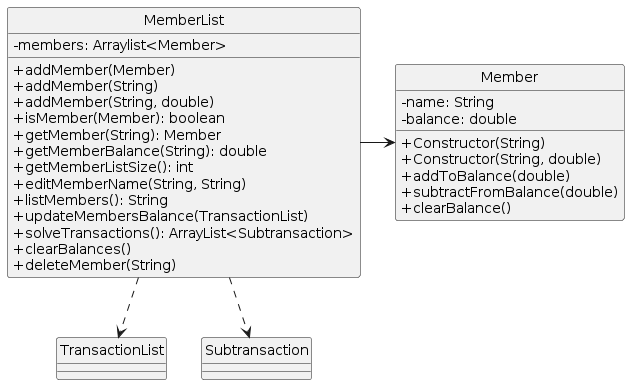

The diagram above was rendered by PlantUML. Its source (embedded in the PNG):
@startuml
skinparam classAttributeIconSize 0
hide circle

class MemberList {
-members: Arraylist<Member>
+addMember(Member)
+addMember(String)
+addMember(String, double)
+isMember(Member): boolean
+getMember(String): Member
+getMemberBalance(String): double
+getMemberListSize(): int
+editMemberName(String, String)
+listMembers(): String
+updateMembersBalance(TransactionList)
+solveTransactions(): ArrayList<Subtransaction>
+clearBalances()
+deleteMember(String)
}

class Member {
-name: String
-balance: double
+Constructor(String)
+Constructor(String, double)
+addToBalance(double)
+subtractFromBalance(double)
+clearBalance()
}

class TransactionList
class Subtransaction

MemberList -> Member
MemberList -[dashed]-> TransactionList
MemberList -[dashed]-> Subtransaction
@enduml